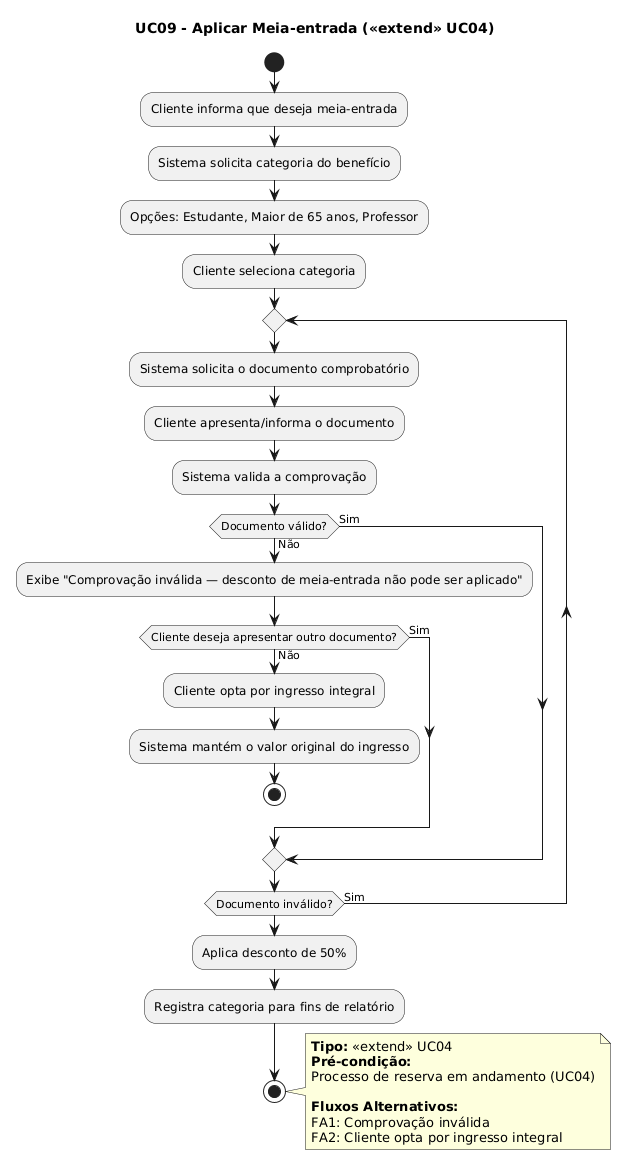

The diagram above was rendered by PlantUML. Its source (embedded in the PNG):
@startuml
title UC09 - Aplicar Meia-entrada (<<extend>> UC04)

start
:Cliente informa que deseja meia-entrada;
:Sistema solicita categoria do benefício;
:Opções: Estudante, Maior de 65 anos, Professor;
:Cliente seleciona categoria;

repeat
  :Sistema solicita o documento comprobatório;
  :Cliente apresenta/informa o documento;
  :Sistema valida a comprovação;

  if (Documento válido?) then (Sim)
  else (Não)
    :Exibe "Comprovação inválida — desconto de meia-entrada não pode ser aplicado";

    if (Cliente deseja apresentar outro documento?) then (Sim)
    else (Não)
      :Cliente opta por ingresso integral;
      :Sistema mantém o valor original do ingresso;
      stop
    endif
  endif
repeat while (Documento inválido?) is (Sim)

:Aplica desconto de 50%;
:Registra categoria para fins de relatório;
stop

note right
  **Tipo:** <<extend>> UC04
  **Pré-condição:**
  Processo de reserva em andamento (UC04)
  
  **Fluxos Alternativos:**
  FA1: Comprovação inválida
  FA2: Cliente opta por ingresso integral
end note
@enduml